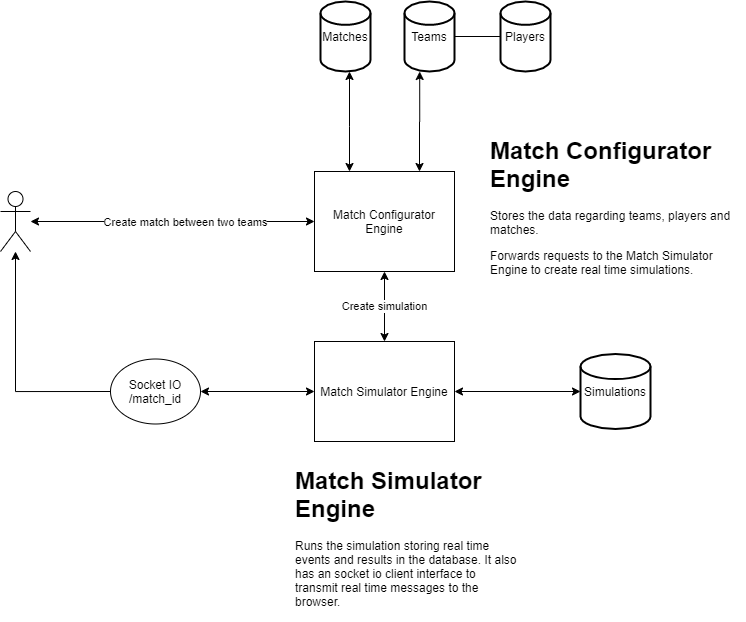

The diagram above was exported from draw.io. Its source (the exported page's mxGraphModel, read from the mxfile embedded in the PNG):
<mxGraphModel dx="1221" dy="645" grid="1" gridSize="10" guides="1" tooltips="1" connect="1" arrows="1" fold="1" page="1" pageScale="1" pageWidth="827" pageHeight="1169" math="0" shadow="0">
  <root>
    <mxCell id="0" />
    <mxCell id="1" parent="0" />
    <mxCell id="rBq3wPHvW1A65oV0_auD-17" style="edgeStyle=orthogonalEdgeStyle;rounded=0;orthogonalLoop=1;jettySize=auto;html=1;exitX=0.75;exitY=0;exitDx=0;exitDy=0;entryX=0.304;entryY=1;entryDx=0;entryDy=0;entryPerimeter=0;startArrow=classic;startFill=1;" parent="1" source="rBq3wPHvW1A65oV0_auD-1" target="rBq3wPHvW1A65oV0_auD-16" edge="1">
      <mxGeometry relative="1" as="geometry" />
    </mxCell>
    <mxCell id="rBq3wPHvW1A65oV0_auD-19" value="Create simulation" style="edgeStyle=orthogonalEdgeStyle;rounded=0;orthogonalLoop=1;jettySize=auto;html=1;exitX=0.5;exitY=1;exitDx=0;exitDy=0;entryX=0.5;entryY=0;entryDx=0;entryDy=0;startArrow=classic;startFill=1;" parent="1" source="rBq3wPHvW1A65oV0_auD-1" target="rBq3wPHvW1A65oV0_auD-18" edge="1">
      <mxGeometry relative="1" as="geometry" />
    </mxCell>
    <mxCell id="rBq3wPHvW1A65oV0_auD-1" value="Match Configurator Engine" style="rounded=0;whiteSpace=wrap;html=1;" parent="1" vertex="1">
      <mxGeometry x="344" y="180" width="140" height="100" as="geometry" />
    </mxCell>
    <mxCell id="rBq3wPHvW1A65oV0_auD-10" style="edgeStyle=orthogonalEdgeStyle;rounded=0;orthogonalLoop=1;jettySize=auto;html=1;entryX=0;entryY=0.5;entryDx=0;entryDy=0;startArrow=classic;startFill=1;" parent="1" source="rBq3wPHvW1A65oV0_auD-3" target="rBq3wPHvW1A65oV0_auD-1" edge="1">
      <mxGeometry relative="1" as="geometry" />
    </mxCell>
    <mxCell id="rBq3wPHvW1A65oV0_auD-11" value="Create match between two teams" style="edgeLabel;html=1;align=center;verticalAlign=middle;resizable=0;points=[];" parent="rBq3wPHvW1A65oV0_auD-10" vertex="1" connectable="0">
      <mxGeometry x="0.0831" relative="1" as="geometry">
        <mxPoint as="offset" />
      </mxGeometry>
    </mxCell>
    <mxCell id="rBq3wPHvW1A65oV0_auD-3" value="" style="shape=umlActor;verticalLabelPosition=bottom;labelBackgroundColor=#ffffff;verticalAlign=top;html=1;outlineConnect=0;" parent="1" vertex="1">
      <mxGeometry x="30" y="200" width="30" height="60" as="geometry" />
    </mxCell>
    <mxCell id="rBq3wPHvW1A65oV0_auD-15" style="edgeStyle=orthogonalEdgeStyle;rounded=0;orthogonalLoop=1;jettySize=auto;html=1;entryX=0.25;entryY=0;entryDx=0;entryDy=0;startArrow=classic;startFill=1;" parent="1" source="rBq3wPHvW1A65oV0_auD-12" target="rBq3wPHvW1A65oV0_auD-1" edge="1">
      <mxGeometry relative="1" as="geometry">
        <Array as="points">
          <mxPoint x="379" y="135" />
          <mxPoint x="379" y="135" />
        </Array>
      </mxGeometry>
    </mxCell>
    <mxCell id="rBq3wPHvW1A65oV0_auD-12" value="Matches" style="strokeWidth=2;html=1;shape=mxgraph.flowchart.database;whiteSpace=wrap;" parent="1" vertex="1">
      <mxGeometry x="350" y="10" width="50" height="70" as="geometry" />
    </mxCell>
    <mxCell id="mNxCrN9esfb2BXaKlhYb-2" style="edgeStyle=orthogonalEdgeStyle;rounded=0;orthogonalLoop=1;jettySize=auto;html=1;entryX=0;entryY=0.5;entryDx=0;entryDy=0;entryPerimeter=0;endArrow=none;endFill=0;" parent="1" source="rBq3wPHvW1A65oV0_auD-16" target="mNxCrN9esfb2BXaKlhYb-1" edge="1">
      <mxGeometry relative="1" as="geometry" />
    </mxCell>
    <mxCell id="rBq3wPHvW1A65oV0_auD-16" value="Teams" style="strokeWidth=2;html=1;shape=mxgraph.flowchart.database;whiteSpace=wrap;" parent="1" vertex="1">
      <mxGeometry x="434" y="10" width="50" height="70" as="geometry" />
    </mxCell>
    <mxCell id="rBq3wPHvW1A65oV0_auD-24" style="edgeStyle=orthogonalEdgeStyle;rounded=0;orthogonalLoop=1;jettySize=auto;html=1;exitX=0;exitY=0.5;exitDx=0;exitDy=0;entryX=1;entryY=0.5;entryDx=0;entryDy=0;startArrow=classic;startFill=1;" parent="1" source="rBq3wPHvW1A65oV0_auD-18" target="rBq3wPHvW1A65oV0_auD-22" edge="1">
      <mxGeometry relative="1" as="geometry" />
    </mxCell>
    <mxCell id="rBq3wPHvW1A65oV0_auD-27" style="edgeStyle=orthogonalEdgeStyle;rounded=0;orthogonalLoop=1;jettySize=auto;html=1;exitX=1;exitY=0.5;exitDx=0;exitDy=0;entryX=0;entryY=0.5;entryDx=0;entryDy=0;entryPerimeter=0;startArrow=classic;startFill=1;" parent="1" source="rBq3wPHvW1A65oV0_auD-18" target="rBq3wPHvW1A65oV0_auD-26" edge="1">
      <mxGeometry relative="1" as="geometry" />
    </mxCell>
    <mxCell id="rBq3wPHvW1A65oV0_auD-18" value="Match Simulator Engine" style="rounded=0;whiteSpace=wrap;html=1;" parent="1" vertex="1">
      <mxGeometry x="344" y="350" width="140" height="100" as="geometry" />
    </mxCell>
    <mxCell id="rBq3wPHvW1A65oV0_auD-25" style="edgeStyle=orthogonalEdgeStyle;rounded=0;orthogonalLoop=1;jettySize=auto;html=1;exitX=0;exitY=0.5;exitDx=0;exitDy=0;startArrow=none;startFill=0;" parent="1" source="rBq3wPHvW1A65oV0_auD-22" target="rBq3wPHvW1A65oV0_auD-3" edge="1">
      <mxGeometry relative="1" as="geometry" />
    </mxCell>
    <mxCell id="rBq3wPHvW1A65oV0_auD-22" value="Socket IO&lt;br&gt;/match_id" style="ellipse;whiteSpace=wrap;html=1;" parent="1" vertex="1">
      <mxGeometry x="140" y="367.5" width="90" height="65" as="geometry" />
    </mxCell>
    <mxCell id="rBq3wPHvW1A65oV0_auD-26" value="Simulations" style="strokeWidth=2;html=1;shape=mxgraph.flowchart.database;whiteSpace=wrap;" parent="1" vertex="1">
      <mxGeometry x="610" y="362.5" width="70" height="75" as="geometry" />
    </mxCell>
    <mxCell id="rBq3wPHvW1A65oV0_auD-28" value="&lt;h1&gt;Match Simulator Engine&lt;/h1&gt;&lt;p&gt;Runs the simulation storing real time events and results in the database. It also has an socket io client interface to transmit real time messages to the browser.&lt;/p&gt;&lt;p&gt;&lt;br&gt;&lt;/p&gt;" style="text;html=1;strokeColor=none;fillColor=none;spacing=5;spacingTop=-20;whiteSpace=wrap;overflow=hidden;rounded=0;" parent="1" vertex="1">
      <mxGeometry x="320" y="470" width="230" height="160" as="geometry" />
    </mxCell>
    <mxCell id="rBq3wPHvW1A65oV0_auD-29" value="&lt;h1&gt;Match Configurator Engine&lt;/h1&gt;&lt;p&gt;Stores the data regarding teams, players and matches.&lt;/p&gt;&lt;p&gt;Forwards requests to the Match Simulator Engine to create real time simulations.&lt;/p&gt;" style="text;html=1;strokeColor=none;fillColor=none;spacing=5;spacingTop=-20;whiteSpace=wrap;overflow=hidden;rounded=0;" parent="1" vertex="1">
      <mxGeometry x="515" y="140" width="260" height="160" as="geometry" />
    </mxCell>
    <mxCell id="mNxCrN9esfb2BXaKlhYb-1" value="Players" style="strokeWidth=2;html=1;shape=mxgraph.flowchart.database;whiteSpace=wrap;" parent="1" vertex="1">
      <mxGeometry x="530" y="10" width="50" height="70" as="geometry" />
    </mxCell>
    <mxCell id="3ZD8-n9dXj4UFAlm8g-6-2" style="edgeStyle=orthogonalEdgeStyle;rounded=0;orthogonalLoop=1;jettySize=auto;html=1;exitX=0.5;exitY=1;exitDx=0;exitDy=0;" parent="1" source="rBq3wPHvW1A65oV0_auD-29" target="rBq3wPHvW1A65oV0_auD-29" edge="1">
      <mxGeometry relative="1" as="geometry" />
    </mxCell>
  </root>
</mxGraphModel>